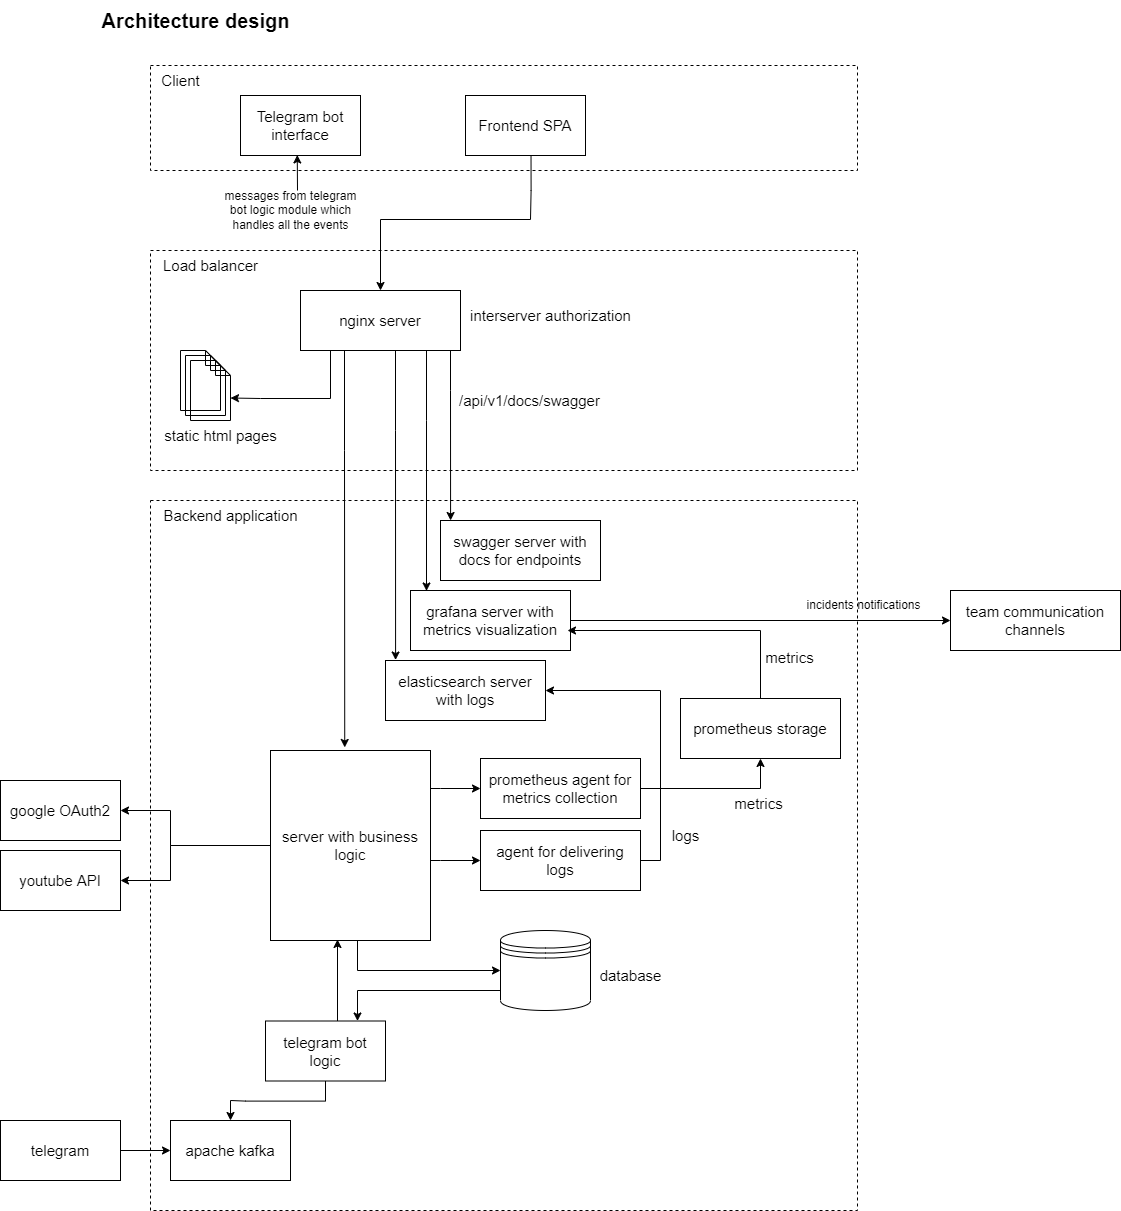

The diagram above was exported from draw.io. Its source (the exported page's mxGraphModel, read from the mxfile embedded in the PNG):
<mxGraphModel dx="2076" dy="1218" grid="1" gridSize="10" guides="1" tooltips="1" connect="1" arrows="1" fold="1" page="1" pageScale="1" pageWidth="827" pageHeight="1169" math="0" shadow="0">
  <root>
    <mxCell id="0" />
    <mxCell id="1" parent="0" />
    <mxCell id="2" value="" style="rounded=0;whiteSpace=wrap;html=1;fontSize=15;fillColor=none;dashed=1;glass=1;strokeColor=default;" vertex="1" parent="1">
      <mxGeometry x="1813" y="5110" width="707" height="710" as="geometry" />
    </mxCell>
    <mxCell id="3" value="youtube API" style="rounded=0;whiteSpace=wrap;html=1;fontSize=15;" vertex="1" parent="1">
      <mxGeometry x="1663" y="5460" width="120" height="60" as="geometry" />
    </mxCell>
    <mxCell id="4" value="google OAuth2" style="rounded=0;whiteSpace=wrap;html=1;fontSize=15;" vertex="1" parent="1">
      <mxGeometry x="1663" y="5390" width="120" height="60" as="geometry" />
    </mxCell>
    <mxCell id="5" style="edgeStyle=orthogonalEdgeStyle;rounded=0;orthogonalLoop=1;jettySize=auto;html=1;" edge="1" source="6" target="44" parent="1">
      <mxGeometry relative="1" as="geometry" />
    </mxCell>
    <mxCell id="6" value="telegram" style="rounded=0;whiteSpace=wrap;html=1;fontSize=15;" vertex="1" parent="1">
      <mxGeometry x="1663" y="5730" width="120" height="60" as="geometry" />
    </mxCell>
    <mxCell id="7" value="Architecture design" style="text;html=1;align=center;verticalAlign=middle;resizable=0;points=[];autosize=1;strokeColor=none;fillColor=none;fontSize=20;fontStyle=1" vertex="1" parent="1">
      <mxGeometry x="1753" y="4610" width="210" height="40" as="geometry" />
    </mxCell>
    <mxCell id="8" value="" style="rounded=0;whiteSpace=wrap;html=1;fontSize=15;fillColor=none;dashed=1;glass=1;strokeColor=default;" vertex="1" parent="1">
      <mxGeometry x="1813" y="4675" width="707" height="105" as="geometry" />
    </mxCell>
    <mxCell id="9" value="Client" style="text;html=1;align=center;verticalAlign=middle;resizable=0;points=[];autosize=1;strokeColor=none;fillColor=none;fontSize=15;" vertex="1" parent="1">
      <mxGeometry x="1813" y="4675" width="60" height="30" as="geometry" />
    </mxCell>
    <mxCell id="10" style="edgeStyle=orthogonalEdgeStyle;rounded=0;orthogonalLoop=1;jettySize=auto;html=1;entryX=0.5;entryY=0;entryDx=0;entryDy=0;fontSize=15;exitX=0.546;exitY=0.986;exitDx=0;exitDy=0;exitPerimeter=0;" edge="1" source="12" target="20" parent="1">
      <mxGeometry relative="1" as="geometry">
        <Array as="points">
          <mxPoint x="2194" y="4800" />
          <mxPoint x="2193" y="4800" />
          <mxPoint x="2193" y="4829" />
          <mxPoint x="2043" y="4829" />
        </Array>
      </mxGeometry>
    </mxCell>
    <mxCell id="11" value="Telegram bot interface" style="rounded=0;whiteSpace=wrap;html=1;fontSize=15;" vertex="1" parent="1">
      <mxGeometry x="1903" y="4705" width="120" height="60" as="geometry" />
    </mxCell>
    <mxCell id="12" value="Frontend SPA" style="rounded=0;whiteSpace=wrap;html=1;fontSize=15;" vertex="1" parent="1">
      <mxGeometry x="2128" y="4705" width="120" height="60" as="geometry" />
    </mxCell>
    <mxCell id="13" value="" style="rounded=0;whiteSpace=wrap;html=1;fontSize=15;fillColor=none;dashed=1;glass=1;strokeColor=default;" vertex="1" parent="1">
      <mxGeometry x="1813" y="4860" width="707" height="220" as="geometry" />
    </mxCell>
    <mxCell id="14" value="Load balancer" style="text;html=1;align=center;verticalAlign=middle;resizable=0;points=[];autosize=1;strokeColor=none;fillColor=none;fontSize=15;" vertex="1" parent="1">
      <mxGeometry x="1813" y="4860" width="120" height="30" as="geometry" />
    </mxCell>
    <mxCell id="15" style="edgeStyle=orthogonalEdgeStyle;rounded=0;orthogonalLoop=1;jettySize=auto;html=1;entryX=0;entryY=0;entryDx=40;entryDy=37.5;entryPerimeter=0;fontSize=15;" edge="1" source="20" target="26" parent="1">
      <mxGeometry relative="1" as="geometry">
        <Array as="points">
          <mxPoint x="1993" y="5008" />
          <mxPoint x="1923" y="5008" />
        </Array>
      </mxGeometry>
    </mxCell>
    <mxCell id="16" style="edgeStyle=orthogonalEdgeStyle;rounded=0;orthogonalLoop=1;jettySize=auto;html=1;entryX=0.063;entryY=0;entryDx=0;entryDy=0;fontSize=15;entryPerimeter=0;" edge="1" source="20" target="29" parent="1">
      <mxGeometry relative="1" as="geometry">
        <Array as="points">
          <mxPoint x="2113" y="5000" />
          <mxPoint x="2113" y="5000" />
        </Array>
      </mxGeometry>
    </mxCell>
    <mxCell id="17" style="edgeStyle=orthogonalEdgeStyle;rounded=0;orthogonalLoop=1;jettySize=auto;html=1;entryX=0.464;entryY=-0.016;entryDx=0;entryDy=0;entryPerimeter=0;fontSize=15;" edge="1" source="20" target="38" parent="1">
      <mxGeometry relative="1" as="geometry">
        <Array as="points">
          <mxPoint x="2007" y="5060" />
          <mxPoint x="2007" y="5060" />
        </Array>
      </mxGeometry>
    </mxCell>
    <mxCell id="18" style="edgeStyle=orthogonalEdgeStyle;rounded=0;orthogonalLoop=1;jettySize=auto;html=1;entryX=0.1;entryY=0.008;entryDx=0;entryDy=0;entryPerimeter=0;fontSize=15;" edge="1" source="20" target="40" parent="1">
      <mxGeometry relative="1" as="geometry">
        <Array as="points">
          <mxPoint x="2089" y="5030" />
          <mxPoint x="2089" y="5030" />
        </Array>
      </mxGeometry>
    </mxCell>
    <mxCell id="19" style="edgeStyle=orthogonalEdgeStyle;rounded=0;orthogonalLoop=1;jettySize=auto;html=1;entryX=0.063;entryY=-0.008;entryDx=0;entryDy=0;entryPerimeter=0;fontSize=15;" edge="1" source="20" target="41" parent="1">
      <mxGeometry relative="1" as="geometry">
        <Array as="points">
          <mxPoint x="2058" y="5040" />
          <mxPoint x="2058" y="5040" />
        </Array>
      </mxGeometry>
    </mxCell>
    <mxCell id="20" value="nginx server" style="rounded=0;whiteSpace=wrap;html=1;fontSize=15;" vertex="1" parent="1">
      <mxGeometry x="1963" y="4900" width="160" height="60" as="geometry" />
    </mxCell>
    <mxCell id="21" value="database" style="text;html=1;align=center;verticalAlign=middle;resizable=0;points=[];autosize=1;strokeColor=none;fillColor=none;fontSize=15;" vertex="1" parent="1">
      <mxGeometry x="2248" y="5570" width="90" height="30" as="geometry" />
    </mxCell>
    <mxCell id="22" value="" style="shape=datastore;whiteSpace=wrap;html=1;labelPosition=center;verticalLabelPosition=bottom;align=center;verticalAlign=top;glass=1;strokeColor=default;fontSize=15;fillColor=none;" vertex="1" parent="1">
      <mxGeometry x="2163" y="5540" width="90" height="80" as="geometry" />
    </mxCell>
    <mxCell id="23" value="" style="shape=mxgraph.bpmn.data;labelPosition=center;verticalLabelPosition=bottom;align=center;verticalAlign=top;whiteSpace=wrap;size=15;html=1;glass=1;strokeColor=default;fontSize=15;fillColor=none;" vertex="1" parent="1">
      <mxGeometry x="1843" y="4960" width="40" height="60" as="geometry" />
    </mxCell>
    <mxCell id="24" value="static html pages" style="text;html=1;align=center;verticalAlign=middle;resizable=0;points=[];autosize=1;strokeColor=none;fillColor=none;fontSize=15;" vertex="1" parent="1">
      <mxGeometry x="1813" y="5030" width="140" height="30" as="geometry" />
    </mxCell>
    <mxCell id="25" value="" style="shape=mxgraph.bpmn.data;labelPosition=center;verticalLabelPosition=bottom;align=center;verticalAlign=top;whiteSpace=wrap;size=15;html=1;glass=1;strokeColor=default;fontSize=15;fillColor=none;" vertex="1" parent="1">
      <mxGeometry x="1848" y="4965" width="40" height="60" as="geometry" />
    </mxCell>
    <mxCell id="26" value="" style="shape=mxgraph.bpmn.data;labelPosition=center;verticalLabelPosition=bottom;align=center;verticalAlign=top;whiteSpace=wrap;size=15;html=1;glass=1;strokeColor=default;fontSize=15;fillColor=none;" vertex="1" parent="1">
      <mxGeometry x="1853" y="4970" width="40" height="60" as="geometry" />
    </mxCell>
    <mxCell id="27" value="Backend application" style="text;html=1;align=center;verticalAlign=middle;resizable=0;points=[];autosize=1;strokeColor=none;fillColor=none;fontSize=15;" vertex="1" parent="1">
      <mxGeometry x="1813" y="5110" width="160" height="30" as="geometry" />
    </mxCell>
    <mxCell id="28" value="interserver authorization" style="text;html=1;align=center;verticalAlign=middle;resizable=0;points=[];autosize=1;strokeColor=none;fillColor=none;fontSize=15;" vertex="1" parent="1">
      <mxGeometry x="2123" y="4910" width="180" height="30" as="geometry" />
    </mxCell>
    <mxCell id="29" value="&lt;span style=&quot;&quot;&gt;swagger server with docs for endpoints&lt;/span&gt;" style="rounded=0;whiteSpace=wrap;html=1;fontSize=15;" vertex="1" parent="1">
      <mxGeometry x="2103" y="5130" width="160" height="60" as="geometry" />
    </mxCell>
    <mxCell id="30" value="/api/v1/docs/swagger" style="text;html=1;align=center;verticalAlign=middle;resizable=0;points=[];autosize=1;strokeColor=none;fillColor=none;fontSize=15;" vertex="1" parent="1">
      <mxGeometry x="2112" y="4995" width="160" height="30" as="geometry" />
    </mxCell>
    <mxCell id="31" style="edgeStyle=orthogonalEdgeStyle;rounded=0;orthogonalLoop=1;jettySize=auto;html=1;entryX=0.5;entryY=1;entryDx=0;entryDy=0;fontSize=15;" edge="1" source="32" target="48" parent="1">
      <mxGeometry relative="1" as="geometry" />
    </mxCell>
    <mxCell id="32" value="prometheus agent for metrics collection" style="rounded=0;whiteSpace=wrap;html=1;fontSize=15;" vertex="1" parent="1">
      <mxGeometry x="2143" y="5368" width="160" height="60" as="geometry" />
    </mxCell>
    <mxCell id="33" style="edgeStyle=orthogonalEdgeStyle;rounded=0;orthogonalLoop=1;jettySize=auto;html=1;entryX=0;entryY=0.5;entryDx=0;entryDy=0;fontSize=15;" edge="1" source="38" target="43" parent="1">
      <mxGeometry relative="1" as="geometry">
        <Array as="points">
          <mxPoint x="2103" y="5470" />
          <mxPoint x="2103" y="5470" />
        </Array>
      </mxGeometry>
    </mxCell>
    <mxCell id="34" style="edgeStyle=orthogonalEdgeStyle;rounded=0;orthogonalLoop=1;jettySize=auto;html=1;entryX=0;entryY=0.5;entryDx=0;entryDy=0;fontSize=15;" edge="1" source="38" target="32" parent="1">
      <mxGeometry relative="1" as="geometry">
        <Array as="points">
          <mxPoint x="2103" y="5398" />
          <mxPoint x="2103" y="5398" />
        </Array>
      </mxGeometry>
    </mxCell>
    <mxCell id="35" style="edgeStyle=orthogonalEdgeStyle;rounded=0;orthogonalLoop=1;jettySize=auto;html=1;entryX=0;entryY=0.5;entryDx=0;entryDy=0;fontSize=15;" edge="1" source="38" target="22" parent="1">
      <mxGeometry relative="1" as="geometry">
        <Array as="points">
          <mxPoint x="2020" y="5580" />
          <mxPoint x="2163" y="5580" />
        </Array>
      </mxGeometry>
    </mxCell>
    <mxCell id="36" style="edgeStyle=orthogonalEdgeStyle;rounded=0;orthogonalLoop=1;jettySize=auto;html=1;entryX=1;entryY=0.5;entryDx=0;entryDy=0;fontSize=15;exitX=0;exitY=0.5;exitDx=0;exitDy=0;" edge="1" source="38" target="3" parent="1">
      <mxGeometry relative="1" as="geometry">
        <Array as="points">
          <mxPoint x="1833" y="5455" />
          <mxPoint x="1833" y="5490" />
        </Array>
      </mxGeometry>
    </mxCell>
    <mxCell id="37" style="edgeStyle=orthogonalEdgeStyle;rounded=0;orthogonalLoop=1;jettySize=auto;html=1;entryX=1;entryY=0.5;entryDx=0;entryDy=0;fontSize=15;" edge="1" source="38" target="4" parent="1">
      <mxGeometry relative="1" as="geometry">
        <Array as="points">
          <mxPoint x="1833" y="5455" />
          <mxPoint x="1833" y="5420" />
        </Array>
      </mxGeometry>
    </mxCell>
    <mxCell id="38" value="server with business logic" style="rounded=0;whiteSpace=wrap;html=1;fontSize=15;" vertex="1" parent="1">
      <mxGeometry x="1933" y="5360" width="160" height="190" as="geometry" />
    </mxCell>
    <mxCell id="39" style="edgeStyle=orthogonalEdgeStyle;rounded=0;orthogonalLoop=1;jettySize=auto;html=1;" edge="1" source="40" target="50" parent="1">
      <mxGeometry relative="1" as="geometry" />
    </mxCell>
    <mxCell id="40" value="grafana server with metrics visualization" style="rounded=0;whiteSpace=wrap;html=1;fontSize=15;" vertex="1" parent="1">
      <mxGeometry x="2073" y="5200" width="160" height="60" as="geometry" />
    </mxCell>
    <mxCell id="41" value="elasticsearch server with logs" style="rounded=0;whiteSpace=wrap;html=1;fontSize=15;" vertex="1" parent="1">
      <mxGeometry x="2048" y="5270" width="160" height="60" as="geometry" />
    </mxCell>
    <mxCell id="42" style="edgeStyle=orthogonalEdgeStyle;rounded=0;orthogonalLoop=1;jettySize=auto;html=1;entryX=1;entryY=0.5;entryDx=0;entryDy=0;fontSize=15;" edge="1" source="43" target="41" parent="1">
      <mxGeometry relative="1" as="geometry">
        <Array as="points">
          <mxPoint x="2323" y="5470" />
          <mxPoint x="2323" y="5300" />
        </Array>
      </mxGeometry>
    </mxCell>
    <mxCell id="43" value="agent for delivering logs" style="rounded=0;whiteSpace=wrap;html=1;fontSize=15;" vertex="1" parent="1">
      <mxGeometry x="2143" y="5440" width="160" height="60" as="geometry" />
    </mxCell>
    <mxCell id="44" value="apache kafka" style="rounded=0;whiteSpace=wrap;html=1;fontSize=15;" vertex="1" parent="1">
      <mxGeometry x="1833" y="5730" width="120" height="60" as="geometry" />
    </mxCell>
    <mxCell id="45" value="logs" style="text;html=1;align=center;verticalAlign=middle;resizable=0;points=[];autosize=1;strokeColor=none;fillColor=none;fontSize=15;" vertex="1" parent="1">
      <mxGeometry x="2323" y="5430" width="50" height="30" as="geometry" />
    </mxCell>
    <mxCell id="46" value="metrics" style="text;html=1;align=center;verticalAlign=middle;resizable=0;points=[];autosize=1;strokeColor=none;fillColor=none;fontSize=15;" vertex="1" parent="1">
      <mxGeometry x="2386" y="5398" width="70" height="30" as="geometry" />
    </mxCell>
    <mxCell id="47" style="edgeStyle=orthogonalEdgeStyle;rounded=0;orthogonalLoop=1;jettySize=auto;html=1;fontSize=15;" edge="1" source="48" parent="1">
      <mxGeometry relative="1" as="geometry">
        <Array as="points">
          <mxPoint x="2423" y="5240" />
        </Array>
        <mxPoint x="2230" y="5240" as="targetPoint" />
      </mxGeometry>
    </mxCell>
    <mxCell id="48" value="prometheus storage" style="rounded=0;whiteSpace=wrap;html=1;fontSize=15;" vertex="1" parent="1">
      <mxGeometry x="2343" y="5308" width="160" height="60" as="geometry" />
    </mxCell>
    <mxCell id="49" value="metrics" style="text;html=1;align=center;verticalAlign=middle;resizable=0;points=[];autosize=1;strokeColor=none;fillColor=none;fontSize=15;" vertex="1" parent="1">
      <mxGeometry x="2417" y="5252" width="70" height="30" as="geometry" />
    </mxCell>
    <mxCell id="50" value="team communication channels" style="rounded=0;whiteSpace=wrap;html=1;fontSize=15;" vertex="1" parent="1">
      <mxGeometry x="2613" y="5200" width="170" height="60" as="geometry" />
    </mxCell>
    <mxCell id="51" style="edgeStyle=orthogonalEdgeStyle;rounded=0;orthogonalLoop=1;jettySize=auto;html=1;entryX=0.5;entryY=0;entryDx=0;entryDy=0;" edge="1" source="54" target="44" parent="1">
      <mxGeometry relative="1" as="geometry" />
    </mxCell>
    <mxCell id="52" style="edgeStyle=orthogonalEdgeStyle;rounded=0;orthogonalLoop=1;jettySize=auto;html=1;" edge="1" source="54" parent="1">
      <mxGeometry relative="1" as="geometry">
        <mxPoint x="2000" y="5549" as="targetPoint" />
        <Array as="points">
          <mxPoint x="2000" y="5549" />
        </Array>
      </mxGeometry>
    </mxCell>
    <mxCell id="53" style="edgeStyle=orthogonalEdgeStyle;rounded=0;orthogonalLoop=1;jettySize=auto;html=1;endArrow=none;endFill=0;startArrow=classic;startFill=1;" edge="1" source="54" parent="1">
      <mxGeometry relative="1" as="geometry">
        <mxPoint x="2163" y="5600" as="targetPoint" />
        <Array as="points">
          <mxPoint x="2020" y="5600" />
          <mxPoint x="2163" y="5600" />
        </Array>
      </mxGeometry>
    </mxCell>
    <mxCell id="54" value="telegram bot logic" style="rounded=0;whiteSpace=wrap;html=1;fontSize=15;" vertex="1" parent="1">
      <mxGeometry x="1928" y="5630.5" width="120" height="60" as="geometry" />
    </mxCell>
    <mxCell id="55" value="incidents notifications" style="text;html=1;align=center;verticalAlign=middle;resizable=0;points=[];autosize=1;strokeColor=none;fillColor=none;" vertex="1" parent="1">
      <mxGeometry x="2456" y="5200" width="140" height="30" as="geometry" />
    </mxCell>
    <mxCell id="56" value="" style="endArrow=classic;html=1;rounded=0;entryX=0.473;entryY=0.991;entryDx=0;entryDy=0;entryPerimeter=0;" edge="1" target="11" parent="1">
      <mxGeometry width="50" height="50" relative="1" as="geometry">
        <mxPoint x="1960" y="4800" as="sourcePoint" />
        <mxPoint x="1750" y="4860" as="targetPoint" />
      </mxGeometry>
    </mxCell>
    <mxCell id="57" value="messages from telegram&lt;br&gt;bot logic module which&lt;br&gt;handles all the events" style="text;html=1;align=center;verticalAlign=middle;resizable=0;points=[];autosize=1;strokeColor=none;fillColor=none;" vertex="1" parent="1">
      <mxGeometry x="1873" y="4790" width="160" height="60" as="geometry" />
    </mxCell>
  </root>
</mxGraphModel>